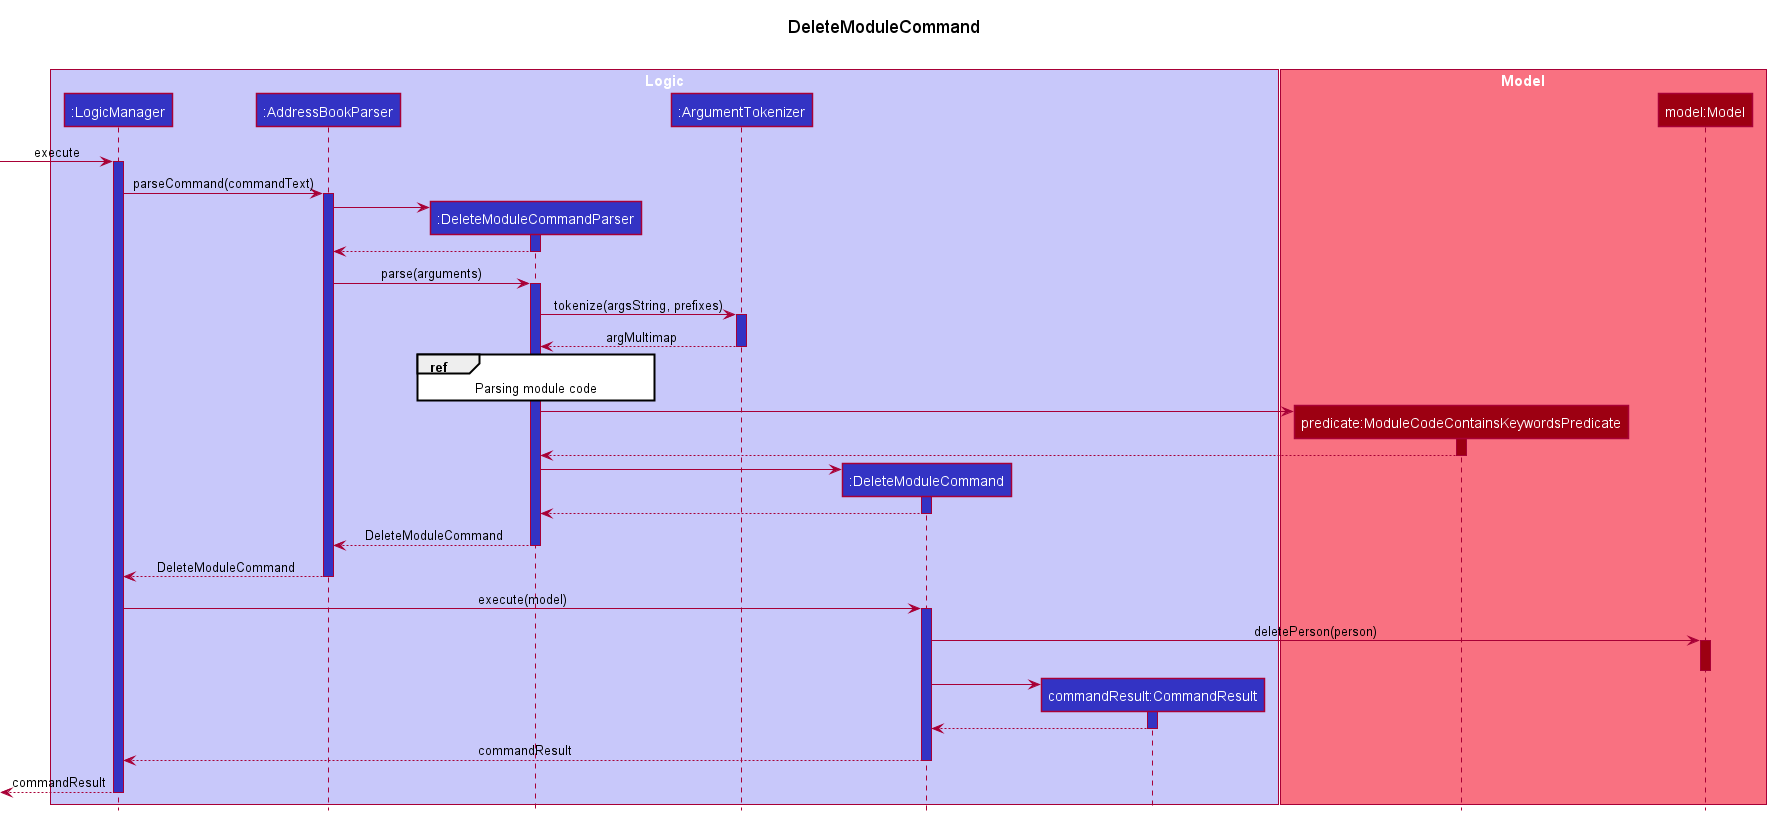

The diagram above was rendered by PlantUML. Its source (embedded in the PNG):
@startuml
!include style.puml

title DeleteModuleCommand\n

box "Logic" LOGIC_COLOR_T1
participant ":LogicManager" as LogicManager LOGIC_COLOR
participant ":AddressBookParser" as AddressBookParser LOGIC_COLOR
participant ":DeleteModuleCommandParser" as DeleteModuleCommandParser LOGIC_COLOR
participant ":ArgumentTokenizer" as ArgumentTokenizer LOGIC_COLOR
participant ":DeleteModuleCommand" as DeleteModuleCommand LOGIC_COLOR
participant "commandResult:CommandResult" as CommandResult LOGIC_COLOR
end box

box "Model" MODEL_COLOR_T1
participant "predicate:ModuleCodeContainsKeywordsPredicate" as Predicate MODEL_COLOR
participant "model:Model" as Model MODEL_COLOR
end box

[-> LogicManager : execute
activate LogicManager LOGIC_COLOR

LogicManager -> AddressBookParser : parseCommand(commandText)
activate AddressBookParser LOGIC_COLOR

create DeleteModuleCommandParser
AddressBookParser -> DeleteModuleCommandParser
activate DeleteModuleCommandParser LOGIC_COLOR
DeleteModuleCommandParser --> AddressBookParser
deactivate DeleteModuleCommandParser

AddressBookParser -> DeleteModuleCommandParser : parse(arguments)
activate DeleteModuleCommandParser LOGIC_COLOR

DeleteModuleCommandParser -> ArgumentTokenizer ++ LOGIC_COLOR: tokenize(argsString, prefixes)
ArgumentTokenizer --> DeleteModuleCommandParser -- LOGIC_COLOR: argMultimap

ref over DeleteModuleCommandParser: Parsing module code

create Predicate
DeleteModuleCommandParser -> Predicate
activate Predicate MODEL_COLOR
Predicate --> DeleteModuleCommandParser
deactivate Predicate

create DeleteModuleCommand
DeleteModuleCommandParser -> DeleteModuleCommand
activate DeleteModuleCommand LOGIC_COLOR
DeleteModuleCommand --> DeleteModuleCommandParser
deactivate DeleteModuleCommand

DeleteModuleCommandParser --> AddressBookParser -- LOGIC_COLOR: DeleteModuleCommand
AddressBookParser --> LogicManager -- LOGIC_COLOR: DeleteModuleCommand

LogicManager -> DeleteModuleCommand ++ LOGIC_COLOR: execute(model)
DeleteModuleCommand -> Model ++ MODEL_COLOR: deletePerson(person)
deactivate Model

create CommandResult
DeleteModuleCommand -> CommandResult
activate CommandResult LOGIC_COLOR
CommandResult --> DeleteModuleCommand
deactivate CommandResult

DeleteModuleCommand --> LogicManager -- LOGIC_COLOR: commandResult
[<--LogicManager --: commandResult
deactivate LogicManager

@enduml